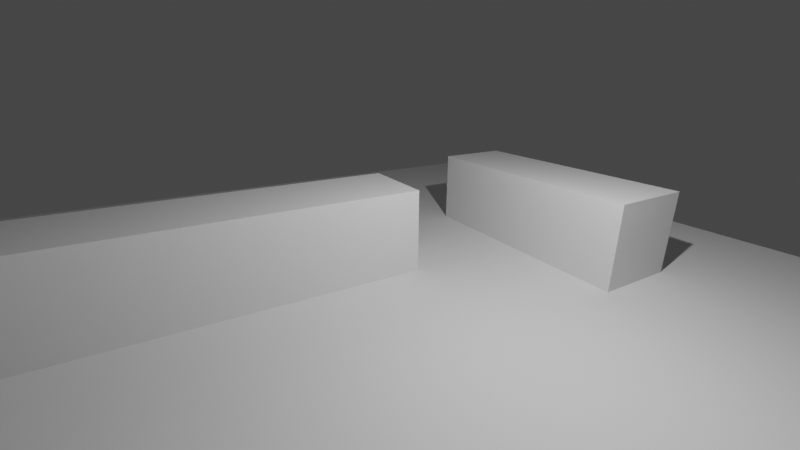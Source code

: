 # Source: small_scene.blend  (saved by Blender 2.93.20; exported with 4.5.12 LTS)
import bpy
from mathutils import Matrix  # noqa: F401  (used for matrix-valued properties, if any)

bpy.ops.wm.read_factory_settings(use_empty=True)
scene = bpy.context.scene
scene.name = 'Scene'

# ---- collections
col_collection = bpy.data.collections.new('Collection'); scene.collection.children.link(col_collection)

# ---- world
world_world = bpy.data.worlds.new('World'); scene.world = world_world
world_world.use_nodes = True; world_world.node_tree.nodes.clear()
_N = world_world.node_tree.nodes; _L = world_world.node_tree.links
n0 = _N.new('ShaderNodeOutputWorld'); n0.name = 'World Output'; n0.location = (300, 300)
n1 = _N.new('ShaderNodeBackground'); n1.name = 'Background'; n1.location = (10, 300)
n1.inputs[0].default_value = (0.05088, 0.05088, 0.05088, 1.0)
_L.new(n1.outputs[0], n0.inputs[0])
n0.is_active_output = True
world_world.color = (0.05088, 0.05088, 0.05088)
world_world.use_sun_shadow = False
world_world.sun_shadow_jitter_overblur = 0.0

# ---- cameras
cam_camera = bpy.data.cameras.new('Camera')
cam_camera.clip_end = 100.0
cam_camera.lens = 19.0
cam_camera.ortho_scale = 7.314

# ---- lights
light_light = bpy.data.lights.new('Light', 'POINT')
light_light.transmission_factor = 0.0
light_light.energy = 1000.0
light_light.shadow_soft_size = 0.1
light_light.shadow_maximum_resolution = 0.006
light_light.use_absolute_resolution = True
light_point = bpy.data.lights.new('Point', 'POINT')
light_point.transmission_factor = 0.0
light_point.shadow_soft_size = 2.5
light_point.shadow_maximum_resolution = 0.006
light_point.use_absolute_resolution = True

# ---- meshes
me_cube_001 = bpy.data.meshes.new('Cube.001')
me_cube_001.from_pydata([(-1.0, -1.0, -1.0), (-1.0, -1.0, 1.0), (-1.0, 1.0, -1.0), (-1.0, 1.0, 1.0), (1.0, -1.0, -1.0), (1.0, -1.0, 1.0), (1.0, 1.0, -1.0), (1.0, 1.0, 1.0)], [], [(0, 1, 3, 2), (2, 3, 7, 6), (6, 7, 5, 4), (4, 5, 1, 0), (2, 6, 4, 0), (7, 3, 1, 5)])
_uv = me_cube_001.uv_layers.new(name='UVMap')
_uv.uv.foreach_set('vector', [0.375, 0.0, 0.625, 0.0, 0.625, 0.25, 0.375, 0.25, 0.375, 0.25, 0.625, 0.25, 0.625, 0.5, 0.375, 0.5, 0.375, 0.5, 0.625, 0.5, 0.625, 0.75, 0.375, 0.75, 0.375, 0.75, 0.625, 0.75, 0.625, 1.0, 0.375, 1.0, 0.125, 0.5, 0.375, 0.5, 0.375, 0.75, 0.125, 0.75, 0.625, 0.5, 0.875, 0.5, 0.875, 0.75, 0.625, 0.75])
me_cube_001.use_remesh_fix_poles = True
me_cube_001.use_remesh_preserve_attributes = False
me_cube_001.update()
me_cube_002 = bpy.data.meshes.new('Cube.002')
me_cube_002.from_pydata([(-1.0, -1.0, -1.0), (-1.0, -1.0, 1.0), (-1.0, 1.0, -1.0), (-1.0, 1.0, 1.0), (1.0, -1.0, -1.0), (1.0, -1.0, 1.0), (1.0, 1.0, -1.0), (1.0, 1.0, 1.0)], [], [(0, 1, 3, 2), (2, 3, 7, 6), (6, 7, 5, 4), (4, 5, 1, 0), (2, 6, 4, 0), (7, 3, 1, 5)])
_uv = me_cube_002.uv_layers.new(name='UVMap')
_uv.uv.foreach_set('vector', [0.375, 0.0, 0.625, 0.0, 0.625, 0.25, 0.375, 0.25, 0.375, 0.25, 0.625, 0.25, 0.625, 0.5, 0.375, 0.5, 0.375, 0.5, 0.625, 0.5, 0.625, 0.75, 0.375, 0.75, 0.375, 0.75, 0.625, 0.75, 0.625, 1.0, 0.375, 1.0, 0.125, 0.5, 0.375, 0.5, 0.375, 0.75, 0.125, 0.75, 0.625, 0.5, 0.875, 0.5, 0.875, 0.75, 0.625, 0.75])
me_cube_002.use_remesh_fix_poles = True
me_cube_002.use_remesh_preserve_attributes = False
me_cube_002.update()
me_cube_003 = bpy.data.meshes.new('Cube.003')
me_cube_003.from_pydata([(-1.0, -1.0, -1.0), (-1.0, -1.0, 1.0), (-1.0, 1.0, -1.0), (-1.0, 1.0, 1.0), (1.0, -1.0, -1.0), (1.0, -1.0, 1.0), (1.0, 1.0, -1.0), (1.0, 1.0, 1.0)], [], [(0, 1, 3, 2), (2, 3, 7, 6), (6, 7, 5, 4), (4, 5, 1, 0), (2, 6, 4, 0), (7, 3, 1, 5)])
_uv = me_cube_003.uv_layers.new(name='UVMap')
_uv.uv.foreach_set('vector', [0.375, 0.0, 0.625, 0.0, 0.625, 0.25, 0.375, 0.25, 0.375, 0.25, 0.625, 0.25, 0.625, 0.5, 0.375, 0.5, 0.375, 0.5, 0.625, 0.5, 0.625, 0.75, 0.375, 0.75, 0.375, 0.75, 0.625, 0.75, 0.625, 1.0, 0.375, 1.0, 0.125, 0.5, 0.375, 0.5, 0.375, 0.75, 0.125, 0.75, 0.625, 0.5, 0.875, 0.5, 0.875, 0.75, 0.625, 0.75])
me_cube_003.use_remesh_fix_poles = True
me_cube_003.use_remesh_preserve_attributes = False
me_cube_003.update()

# ---- objects
ob_light = bpy.data.objects.new('Light', light_light)
ob_camera = bpy.data.objects.new('Camera', cam_camera)
ob_cube = bpy.data.objects.new('Cube', me_cube_001)
ob_point = bpy.data.objects.new('Point', light_point)
ob_cube_001 = bpy.data.objects.new('Cube.001', me_cube_002)
ob_cube_002 = bpy.data.objects.new('Cube.002', me_cube_003)

# ---- transforms, parenting, visibility, modifiers, constraints
ob_light.location = (4.076, 1.005, 5.904)
ob_light.rotation_euler = (0.6503, 0.05522, 1.866)
ob_light.lock_rotations_4d = False
ob_light.empty_display_type = 'ARROWS'
ob_light.color = (0.0, 0.0, 0.0, 0.0)
ob_light.lineart.crease_threshold = 0.0
ob_camera.location = (7.789, -4.0, 4.53)
ob_camera.rotation_euler = (1.222, 0.0, 1.047)
ob_camera.lock_rotations_4d = False
ob_camera.empty_display_type = 'ARROWS'
ob_camera.color = (0.0, 0.0, 0.0, 0.0)
ob_camera.display_type = 'WIRE'
ob_camera.lineart.crease_threshold = 0.0
ob_cube.location = (0.0, 0.0, -1.0)
ob_cube.scale = (10.0, 10.0, 1.0)
ob_point.location = (0.0, 0.0, 2.0)
ob_cube_001.location = (0.0, 5.0, 1.0)
ob_cube_001.scale = (3.0, 1.0, 1.0)
ob_cube_002.location = (-1.0, -4.0, 1.0)
ob_cube_002.scale = (1.0, 5.0, 1.0)

# ---- collection membership
col_collection.objects.link(ob_light)
col_collection.objects.link(ob_camera)
col_collection.objects.link(ob_cube)
col_collection.objects.link(ob_point)
col_collection.objects.link(ob_cube_001)
col_collection.objects.link(ob_cube_002)

# ---- scene / render settings (as saved in the file)
scene.camera = ob_camera
scene.frame_start = 1; scene.frame_end = 250; scene.frame_set(1)
scene.render.engine = 'BLENDER_EEVEE_NEXT'
scene.cycles.use_denoising = False
scene.cycles.samples = 128
scene.cycles.sampling_pattern = 'TABULATED_SOBOL'
scene.cycles.use_adaptive_sampling = False
scene.cycles.use_light_tree = False
scene.view_settings.view_transform = 'Filmic'
bpy.context.view_layer.update()
